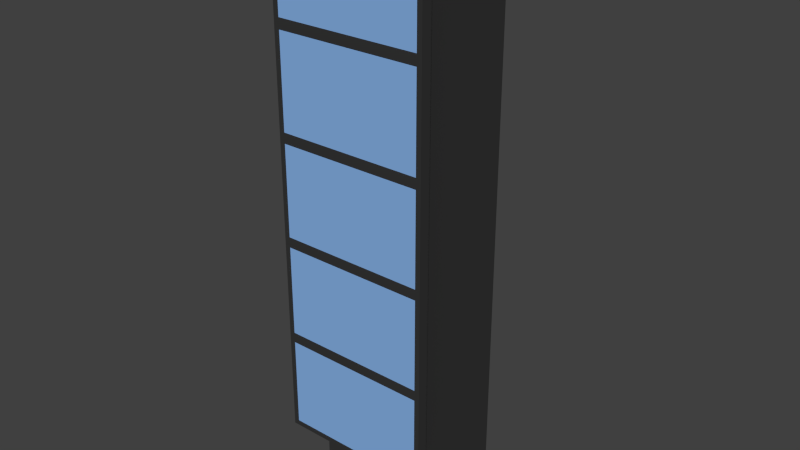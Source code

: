 # Source: CAVE2-Column.blend  (saved by Blender 2.74.0; exported with 4.5.12 LTS)
import bpy
from mathutils import Matrix  # noqa: F401  (used for matrix-valued properties, if any)

bpy.ops.wm.read_factory_settings(use_empty=True)
scene = bpy.context.scene
scene.name = 'Scene'

# ---- collections
col_collection_1 = bpy.data.collections.new('Collection 1'); scene.collection.children.link(col_collection_1)

# ---- materials (node trees are filled in below, after node groups)
mat_lcd_plasticblack = bpy.data.materials.new('LCD-PlasticBlack')
mat_lcd_plasticblack.alpha_threshold = 0.0
mat_lcd_plasticblack.use_transparent_shadow = False
mat_lcd_plasticblack.diffuse_color = (0.03741, 0.03741, 0.03741, 1.0)
mat_lcd_plasticblack.roughness = 0.5
mat_lcd_plasticblack.specular_intensity = 0.0
mat_metal_black = bpy.data.materials.new('Metal-Black')
mat_metal_black.alpha_threshold = 0.0
mat_metal_black.use_transparent_shadow = False
mat_metal_black.diffuse_color = (0.01885, 0.01885, 0.01885, 1.0)
mat_metal_black.roughness = 0.5
mat_lcd_display = bpy.data.materials.new('LCD-Display')
mat_lcd_display.alpha_threshold = 0.0
mat_lcd_display.use_transparent_shadow = False
mat_lcd_display.diffuse_color = (0.2438, 0.4462, 0.8, 1.0)
mat_lcd_display.roughness = 0.5
mat_lcd_display.specular_intensity = 0.0
mat_lcd_plasticsilver = bpy.data.materials.new('LCD-PlasticSilver')
mat_lcd_plasticsilver.alpha_threshold = 0.0
mat_lcd_plasticsilver.use_transparent_shadow = False
mat_lcd_plasticsilver.diffuse_color = (0.3931, 0.3931, 0.3931, 1.0)
mat_lcd_plasticsilver.roughness = 0.5
mat_lcd_plasticsilver.specular_intensity = 0.0

# ---- material node trees

# ---- world
world_world = bpy.data.worlds.new('World'); scene.world = world_world
world_world.color = (0.05088, 0.05088, 0.05088)
world_world.use_sun_shadow = False
world_world.sun_shadow_jitter_overblur = 0.0
world_world.cycles.sampling_method = 'MANUAL'
world_world.cycles.sample_map_resolution = 256

# ---- meshes
me_cave2_columnsupportboard = bpy.data.meshes.new('CAVE2-ColumnSupportBoard')
me_cave2_columnsupportboard.from_pydata([(-0.2425, 0.2417, 0.1198), (-0.2425, 0.2417, 2.56), (-0.2425, 0.2567, 0.1198), (-0.2425, 0.2567, 2.56), (0.2425, 0.2417, 0.1198), (0.2425, 0.2417, 2.56), (0.2425, 0.2567, 0.1198), (0.2425, 0.2567, 2.56)], [], [(1, 3, 2, 0), (3, 7, 6, 2), (7, 5, 4, 6), (5, 1, 0, 4), (0, 2, 6, 4), (5, 7, 3, 1)])
me_cave2_columnsupportboard.materials.append(mat_lcd_plasticblack)
me_cave2_columnsupportboard.use_remesh_preserve_volume = False
me_cave2_columnsupportboard.use_remesh_preserve_attributes = False
me_cave2_columnsupportboard.use_mirror_vertex_groups = False
me_cave2_columnsupportboard.update()
me_cave2_columnsupportbeam = bpy.data.meshes.new('CAVE2-ColumnSupportBeam')
me_cave2_columnsupportbeam.from_pydata([(-0.03827, -0.02006, -1.065), (-0.03827, -0.02006, 1.065), (-0.03827, 0.02006, -1.065), (-0.03827, 0.02006, 1.065), (0.03827, -0.02006, -1.065), (0.03827, -0.02006, 1.065), (0.03827, 0.02006, -1.065), (0.03827, 0.02006, 1.065)], [], [(1, 3, 2, 0), (3, 7, 6, 2), (7, 5, 4, 6), (5, 1, 0, 4), (0, 2, 6, 4), (5, 7, 3, 1)])
me_cave2_columnsupportbeam.materials.append(mat_metal_black)
me_cave2_columnsupportbeam.use_remesh_preserve_volume = False
me_cave2_columnsupportbeam.use_remesh_preserve_attributes = False
me_cave2_columnsupportbeam.use_mirror_vertex_groups = False
me_cave2_columnsupportbeam.update()
me_labmdatable_display = bpy.data.meshes.new('LabmdaTable-Display')
me_labmdatable_display.from_pydata([(-0.345, -0.01296, -0.225), (-0.345, -0.01296, 0.225), (-0.345, 0.035, -0.225), (-0.345, 0.035, 0.225), (0.345, -0.01296, -0.225), (0.345, -0.01296, 0.225), (0.345, 0.035, -0.225), (0.345, 0.035, 0.225), (-0.323, 0.035, 0.203), (0.323, 0.035, 0.203), (-0.323, 0.035, -0.203), (0.323, 0.035, -0.203), (-0.323, 0.03276, 0.203), (0.323, 0.03276, 0.203), (-0.323, 0.03276, -0.203), (0.323, 0.03276, -0.203), (-0.09463, -0.035, -0.06172), (-0.09463, -0.035, 0.06172), (0.09463, -0.035, -0.06172), (0.09463, -0.035, 0.06172)], [], [(1, 3, 2, 0), (7, 5, 4, 6), (1, 0, 16, 17), (0, 2, 6, 4), (5, 7, 3, 1), (3, 7, 9, 8), (6, 2, 10, 11), (6, 11, 9, 7), (2, 3, 8, 10), (10, 8, 12, 14), (12, 13, 15, 14), (11, 10, 14, 15), (9, 11, 15, 13), (8, 9, 13, 12), (19, 17, 16, 18), (0, 4, 18, 16), (5, 1, 17, 19), (4, 5, 19, 18)])
me_labmdatable_display.polygons.foreach_set('material_index', [0, 0, 0, 2, 2, 0, 0, 0, 0, 0, 1, 0, 0, 0, 2, 2, 2, 0])
me_labmdatable_display.materials.append(mat_lcd_plasticblack)
me_labmdatable_display.materials.append(mat_lcd_display)
me_labmdatable_display.materials.append(mat_lcd_plasticsilver)
me_labmdatable_display.use_remesh_preserve_volume = False
me_labmdatable_display.use_remesh_preserve_attributes = False
me_labmdatable_display.use_mirror_vertex_groups = False
me_labmdatable_display.update()

# ---- objects
ob_empty = bpy.data.objects.new('Empty', None)
ob_cave2_columnsupportboard_002 = bpy.data.objects.new('CAVE2-ColumnSupportBoard.002', me_cave2_columnsupportboard)
ob_cube_004 = bpy.data.objects.new('Cube.004', me_cave2_columnsupportbeam)
ob_labmdatable_display_004 = bpy.data.objects.new('LabmdaTable-Display.004', me_labmdatable_display)
ob_labmdatable_display_003 = bpy.data.objects.new('LabmdaTable-Display.003', me_labmdatable_display)
ob_labmdatable_display_002 = bpy.data.objects.new('LabmdaTable-Display.002', me_labmdatable_display)
ob_labmdatable_display_001 = bpy.data.objects.new('LabmdaTable-Display.001', me_labmdatable_display)
ob_labmdatable_display = bpy.data.objects.new('LabmdaTable-Display', me_labmdatable_display)
ob_cave2_columnsupportboard_001 = bpy.data.objects.new('CAVE2-ColumnSupportBoard.001', me_cave2_columnsupportboard)
ob_cave2_columnsupportboard = bpy.data.objects.new('CAVE2-ColumnSupportBoard', me_cave2_columnsupportboard)

# ---- transforms, parenting, visibility, modifiers, constraints
ob_empty.location = (0.0, 0.0, 0.0)
ob_empty.rotation_euler = (1.571, 0.0, 0.0)
ob_empty.empty_image_offset = (0.0, 0.0)
ob_empty.lineart.crease_threshold = 0.0
ob_cave2_columnsupportboard_002.parent = ob_empty
ob_cave2_columnsupportboard_002.matrix_parent_inverse = Matrix(((1.0, 0.0, 0.0, 0.0), (0.0, -4.371e-08, 1.0, 0.0), (0.0, -1.0, -4.371e-08, 0.0), (0.0, 0.0, 0.0, 1.0)))
ob_cave2_columnsupportboard_002.location = (0.0, 0.0, 0.0)
ob_cave2_columnsupportboard_002.rotation_euler = (0.0, -0.0, 3.142)
ob_cave2_columnsupportboard_002.lineart.crease_threshold = 0.0
ob_cube_004.parent = ob_cave2_columnsupportboard_002
ob_cube_004.location = (0.0, 0.2744, 1.527)
ob_cube_004.lineart.crease_threshold = 0.0
ob_labmdatable_display_004.parent = ob_cave2_columnsupportboard_002
ob_labmdatable_display_004.location = (0.0, 0.3244, 2.465)
ob_labmdatable_display_004.lineart.crease_threshold = 0.0
ob_labmdatable_display_003.parent = ob_cave2_columnsupportboard_002
ob_labmdatable_display_003.location = (0.0, 0.3244, 2.015)
ob_labmdatable_display_003.lineart.crease_threshold = 0.0
ob_labmdatable_display_002.parent = ob_cave2_columnsupportboard_002
ob_labmdatable_display_002.location = (0.0, 0.3244, 1.565)
ob_labmdatable_display_002.lineart.crease_threshold = 0.0
ob_labmdatable_display_001.parent = ob_cave2_columnsupportboard_002
ob_labmdatable_display_001.location = (0.0, 0.3244, 1.115)
ob_labmdatable_display_001.lineart.crease_threshold = 0.0
ob_labmdatable_display.parent = ob_cave2_columnsupportboard_002
ob_labmdatable_display.location = (0.0, 0.3244, 0.665)
ob_labmdatable_display.lineart.crease_threshold = 0.0
ob_cave2_columnsupportboard_001.parent = ob_empty
ob_cave2_columnsupportboard_001.matrix_parent_inverse = Matrix(((1.0, 0.0, 0.0, 0.0), (0.0, -4.371e-08, 1.0, 0.0), (0.0, -1.0, -4.371e-08, 0.0), (0.0, 0.0, 0.0, 1.0)))
ob_cave2_columnsupportboard_001.location = (-2.032e-10, -0.001346, 0.0)
ob_cave2_columnsupportboard_001.rotation_euler = (0.0, -0.0, 4.712)
ob_cave2_columnsupportboard_001.lineart.crease_threshold = 0.0
ob_cave2_columnsupportboard.parent = ob_empty
ob_cave2_columnsupportboard.matrix_parent_inverse = Matrix(((1.0, 0.0, 0.0, 0.0), (0.0, -4.371e-08, 1.0, 0.0), (0.0, -1.0, -4.371e-08, 0.0), (0.0, 0.0, 0.0, 1.0)))
ob_cave2_columnsupportboard.location = (1.47e-10, 0.0009736, 0.0)
ob_cave2_columnsupportboard.rotation_euler = (0.0, -0.0, 1.571)
ob_cave2_columnsupportboard.lineart.crease_threshold = 0.0

# ---- collection membership
col_collection_1.objects.link(ob_empty)
col_collection_1.objects.link(ob_cave2_columnsupportboard_002)
col_collection_1.objects.link(ob_cube_004)
col_collection_1.objects.link(ob_labmdatable_display_004)
col_collection_1.objects.link(ob_labmdatable_display_003)
col_collection_1.objects.link(ob_labmdatable_display_002)
col_collection_1.objects.link(ob_labmdatable_display_001)
col_collection_1.objects.link(ob_labmdatable_display)
col_collection_1.objects.link(ob_cave2_columnsupportboard_001)
col_collection_1.objects.link(ob_cave2_columnsupportboard)

# ---- scene / render settings (as saved in the file)
scene.frame_start = 1; scene.frame_end = 250; scene.frame_set(1)
scene.render.engine = 'BLENDER_EEVEE_NEXT'
scene.render.resolution_percentage = 50
scene.render.dither_intensity = 0.0
scene.cycles.use_denoising = False
scene.cycles.samples = 10
scene.cycles.sampling_pattern = 'TABULATED_SOBOL'
scene.cycles.light_sampling_threshold = 0.0
scene.cycles.use_adaptive_sampling = False
scene.cycles.use_light_tree = False
scene.cycles.blur_glossy = 0.0
scene.cycles.pixel_filter_type = 'GAUSSIAN'
scene.cycles.sample_clamp_indirect = 0.0
scene.view_settings.view_transform = 'Standard'
bpy.context.view_layer.update()

# ---- added for rendering (the .blend has no active camera and no usable light): camera, sun
cam_auto = bpy.data.cameras.new('AutoCamera')
cam_auto.lens = 50.0
cam_auto.sensor_width = 36.0
cam_auto.clip_end = 1000.0
ob_auto_camera = bpy.data.objects.new('AutoCamera', cam_auto)
scene.collection.objects.link(ob_auto_camera)
ob_auto_camera.location = (2.52458, -3.08746, 3.42458)
ob_auto_camera.rotation_euler = (1.09748, -7.21219e-08, 0.694738)
scene.camera = ob_auto_camera
light_auto_sun = bpy.data.lights.new('AutoSun', 'SUN')
light_auto_sun.energy = 3.0
light_auto_sun.angle = 0.0523599
ob_auto_sun = bpy.data.objects.new('AutoSun', light_auto_sun)
scene.collection.objects.link(ob_auto_sun)
ob_auto_sun.rotation_euler = (0.872665, 0.174533, 0.523599)
bpy.context.view_layer.update()
